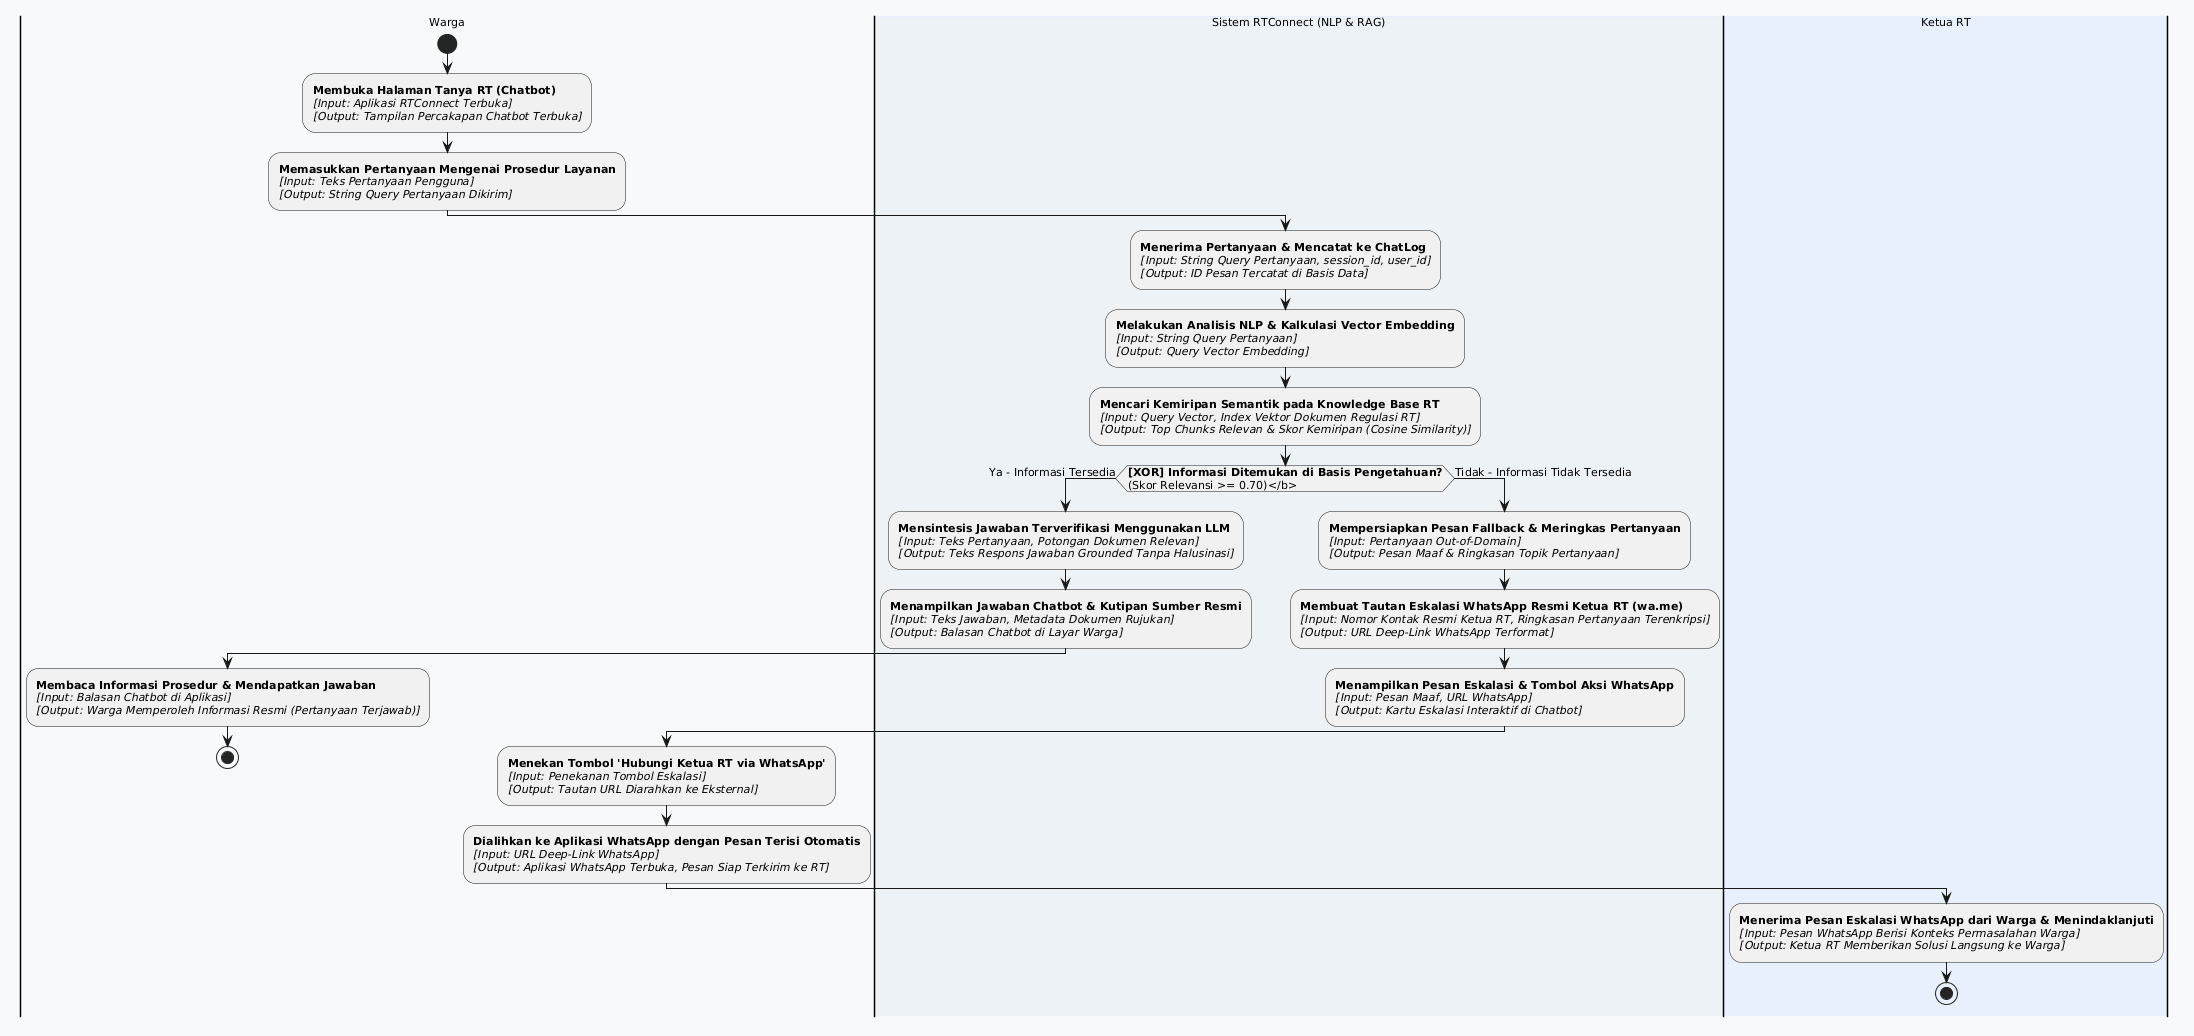

The diagram above was rendered by PlantUML. Its source (embedded in the PNG):
@startuml BPMN_TO_BE_TanyaRT
skinparam defaultFontName "Segoe UI"
skinparam defaultFontSize 11
skinparam shadowing false

|#F8F9FA|Warga|
start
:<b>Membuka Halaman Tanya RT (Chatbot)</b>
<i>[Input: Aplikasi RTConnect Terbuka]</i>
<i>[Output: Tampilan Percakapan Chatbot Terbuka]</i>;

:<b>Memasukkan Pertanyaan Mengenai Prosedur Layanan</b>
<i>[Input: Teks Pertanyaan Pengguna]</i>
<i>[Output: String Query Pertanyaan Dikirim]</i>;

|#EDF2F7|Sistem RTConnect (NLP & RAG)|
:<b>Menerima Pertanyaan & Mencatat ke ChatLog</b>
<i>[Input: String Query Pertanyaan, session_id, user_id]</i>
<i>[Output: ID Pesan Tercatat di Basis Data]</i>;

:<b>Melakukan Analisis NLP & Kalkulasi Vector Embedding</b>
<i>[Input: String Query Pertanyaan]</i>
<i>[Output: Query Vector Embedding]</i>;

:<b>Mencari Kemiripan Semantik pada Knowledge Base RT</b>
<i>[Input: Query Vector, Index Vektor Dokumen Regulasi RT]</i>
<i>[Output: Top Chunks Relevan & Skor Kemiripan (Cosine Similarity)]</i>;

if (<b>[XOR] Informasi Ditemukan di Basis Pengetahuan?\n(Skor Relevansi >= 0.70)</b>) then (Ya - Informasi Tersedia)
  :<b>Mensintesis Jawaban Terverifikasi Menggunakan LLM</b>
  <i>[Input: Teks Pertanyaan, Potongan Dokumen Relevan]</i>
  <i>[Output: Teks Respons Jawaban Grounded Tanpa Halusinasi]</i>;

  :<b>Menampilkan Jawaban Chatbot & Kutipan Sumber Resmi</b>
  <i>[Input: Teks Jawaban, Metadata Dokumen Rujukan]</i>
  <i>[Output: Balasan Chatbot di Layar Warga]</i>;

  |Warga|
  :<b>Membaca Informasi Prosedur & Mendapatkan Jawaban</b>
  <i>[Input: Balasan Chatbot di Aplikasi]</i>
  <i>[Output: Warga Memperoleh Informasi Resmi (Pertanyaan Terjawab)]</i>;
  stop

else (Tidak - Informasi Tidak Tersedia)
  |Sistem RTConnect (NLP & RAG)|
  :<b>Mempersiapkan Pesan Fallback & Meringkas Pertanyaan</b>
  <i>[Input: Pertanyaan Out-of-Domain]</i>
  <i>[Output: Pesan Maaf & Ringkasan Topik Pertanyaan]</i>;

  :<b>Membuat Tautan Eskalasi WhatsApp Resmi Ketua RT (wa.me)</b>
  <i>[Input: Nomor Kontak Resmi Ketua RT, Ringkasan Pertanyaan Terenkripsi]</i>
  <i>[Output: URL Deep-Link WhatsApp Terformat]</i>;

  :<b>Menampilkan Pesan Eskalasi & Tombol Aksi WhatsApp</b>
  <i>[Input: Pesan Maaf, URL WhatsApp]</i>
  <i>[Output: Kartu Eskalasi Interaktif di Chatbot]</i>;

  |Warga|
  :<b>Menekan Tombol 'Hubungi Ketua RT via WhatsApp'</b>
  <i>[Input: Penekanan Tombol Eskalasi]</i>
  <i>[Output: Tautan URL Diarahkan ke Eksternal]</i>;

  :<b>Dialihkan ke Aplikasi WhatsApp dengan Pesan Terisi Otomatis</b>
  <i>[Input: URL Deep-Link WhatsApp]</i>
  <i>[Output: Aplikasi WhatsApp Terbuka, Pesan Siap Terkirim ke RT]</i>;

  |#E8F0FE|Ketua RT|
  :<b>Menerima Pesan Eskalasi WhatsApp dari Warga & Menindaklanjuti</b>
  <i>[Input: Pesan WhatsApp Berisi Konteks Permasalahan Warga]</i>
  <i>[Output: Ketua RT Memberikan Solusi Langsung ke Warga]</i>;
  stop
endif

@enduml